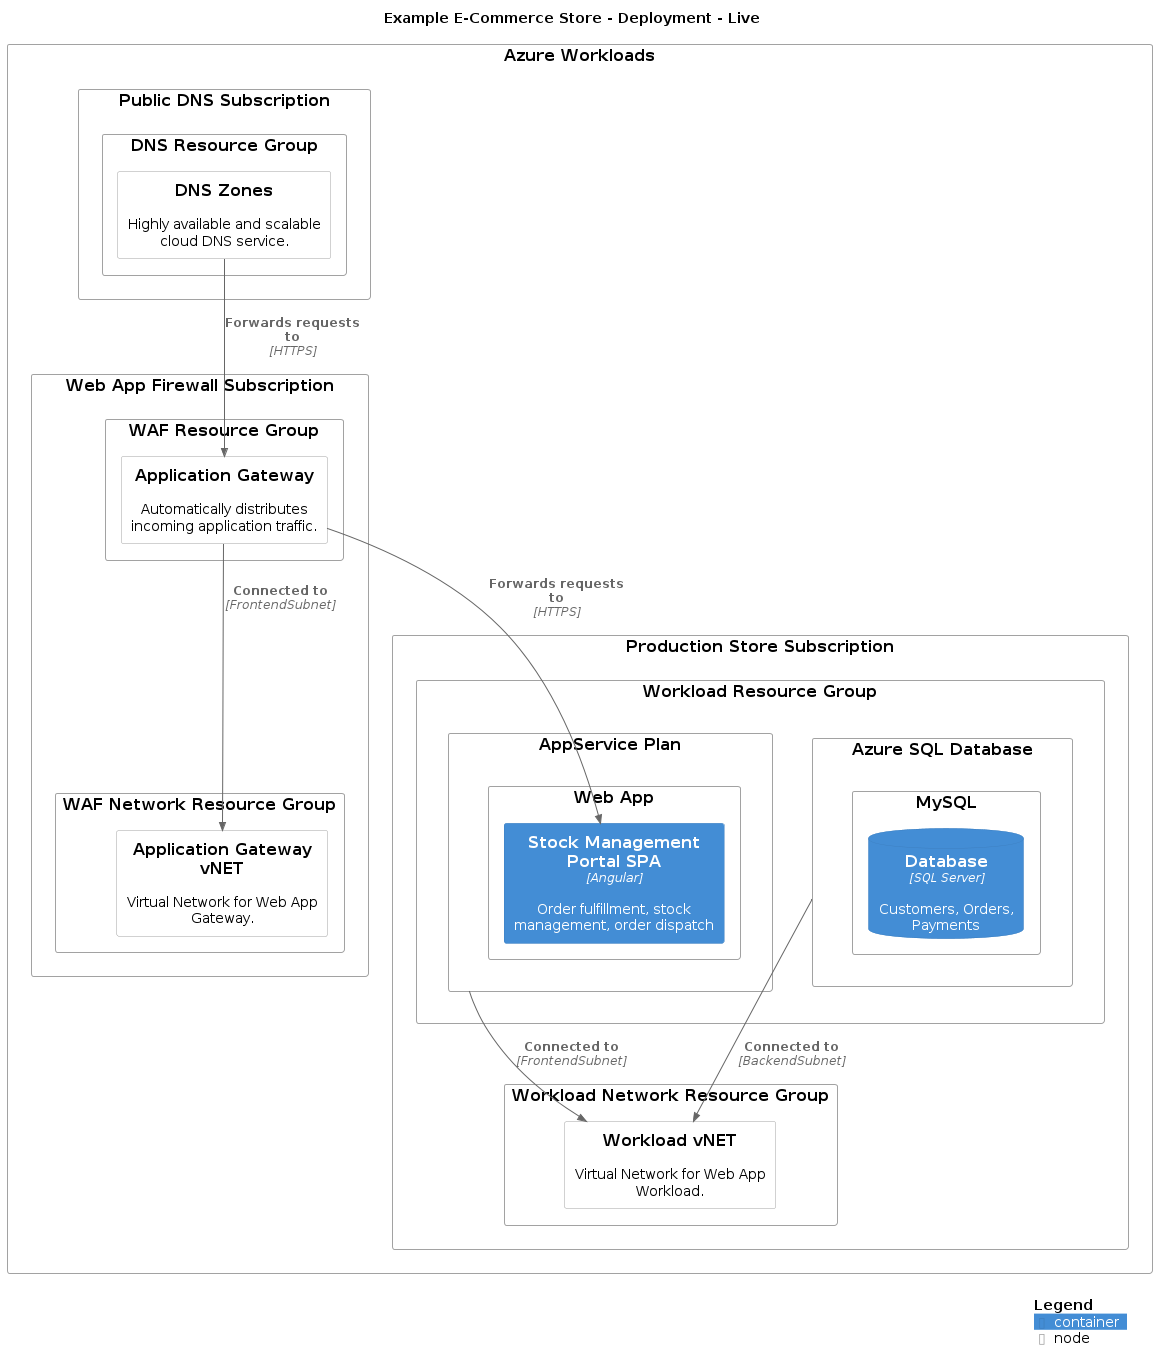

The diagram above was rendered by PlantUML. Its source (embedded in the PNG):
@startuml
set separator none
title Example E-Commerce Store - Deployment - Live

top to bottom direction

!include <C4/C4>
!include <C4/C4_Context>
!include <C4/C4_Container>
!include <C4/C4_Deployment>

Deployment_Node(Live.AzureWorkloads, "Azure Workloads", $type="", $descr="", $tags="", $link="") {
  Deployment_Node(Live.AzureWorkloads.PublicDNSSubscription, "Public DNS Subscription", $type="", $descr="", $tags="", $link="") {
    Deployment_Node(Live.AzureWorkloads.PublicDNSSubscription.DNSResourceGroup, "DNS Resource Group", $type="", $descr="", $tags="", $link="") {
      Deployment_Node(Live.AzureWorkloads.PublicDNSSubscription.DNSResourceGroup.DNSZones, "DNS Zones", $type="", $descr="Highly available and scalable cloud DNS service.", $tags="", $link="")
    }

  }

  Deployment_Node(Live.AzureWorkloads.WebAppFirewallSubscription, "Web App Firewall Subscription", $type="", $descr="", $tags="", $link="") {
    Deployment_Node(Live.AzureWorkloads.WebAppFirewallSubscription.WAFResourceGroup, "WAF Resource Group", $type="", $descr="", $tags="", $link="") {
      Deployment_Node(Live.AzureWorkloads.WebAppFirewallSubscription.WAFResourceGroup.ApplicationGateway, "Application Gateway", $type="", $descr="Automatically distributes incoming application traffic.", $tags="", $link="")
    }

    Deployment_Node(Live.AzureWorkloads.WebAppFirewallSubscription.WAFNetworkResourceGroup, "WAF Network Resource Group", $type="", $descr="", $tags="", $link="") {
      Deployment_Node(Live.AzureWorkloads.WebAppFirewallSubscription.WAFNetworkResourceGroup.ApplicationGatewayvNET, "Application Gateway vNET", $type="", $descr="Virtual Network for Web App Gateway.", $tags="", $link="")
    }

  }

  Deployment_Node(Live.AzureWorkloads.ProductionStoreSubscription, "Production Store Subscription", $type="", $descr="", $tags="", $link="") {
    Deployment_Node(Live.AzureWorkloads.ProductionStoreSubscription.WorkloadResourceGroup, "Workload Resource Group", $type="", $descr="", $tags="", $link="") {
      Deployment_Node(Live.AzureWorkloads.ProductionStoreSubscription.WorkloadResourceGroup.AppServicePlan, "AppService Plan", $type="", $descr="", $tags="", $link="") {
        Deployment_Node(Live.AzureWorkloads.ProductionStoreSubscription.WorkloadResourceGroup.AppServicePlan.WebApp, "Web App", $type="", $descr="", $tags="", $link="") {
          Container(Live.AzureWorkloads.ProductionStoreSubscription.WorkloadResourceGroup.AppServicePlan.WebApp.StockManagementPortalSPA_1, "Stock Management Portal SPA", $techn="Angular", $descr="Order fulfillment, stock management, order dispatch", $tags="", $link="")
        }

      }

      Deployment_Node(Live.AzureWorkloads.ProductionStoreSubscription.WorkloadResourceGroup.AzureSQLDatabase, "Azure SQL Database", $type="", $descr="", $tags="", $link="") {
        Deployment_Node(Live.AzureWorkloads.ProductionStoreSubscription.WorkloadResourceGroup.AzureSQLDatabase.MySQL, "MySQL", $type="", $descr="", $tags="", $link="") {
          ContainerDb(Live.AzureWorkloads.ProductionStoreSubscription.WorkloadResourceGroup.AzureSQLDatabase.MySQL.Database_1, "Database", $techn="SQL Server", $descr="Customers, Orders, Payments", $tags="", $link="")
        }

      }

    }

    Deployment_Node(Live.AzureWorkloads.ProductionStoreSubscription.WorkloadNetworkResourceGroup, "Workload Network Resource Group", $type="", $descr="", $tags="", $link="") {
      Deployment_Node(Live.AzureWorkloads.ProductionStoreSubscription.WorkloadNetworkResourceGroup.WorkloadvNET, "Workload vNET", $type="", $descr="Virtual Network for Web App Workload.", $tags="", $link="")
    }

  }

}

Rel(Live.AzureWorkloads.WebAppFirewallSubscription.WAFResourceGroup.ApplicationGateway, Live.AzureWorkloads.WebAppFirewallSubscription.WAFNetworkResourceGroup.ApplicationGatewayvNET, "Connected to", $techn="FrontendSubnet", $tags="", $link="")
Rel(Live.AzureWorkloads.ProductionStoreSubscription.WorkloadResourceGroup.AppServicePlan, Live.AzureWorkloads.ProductionStoreSubscription.WorkloadNetworkResourceGroup.WorkloadvNET, "Connected to", $techn="FrontendSubnet", $tags="", $link="")
Rel(Live.AzureWorkloads.ProductionStoreSubscription.WorkloadResourceGroup.AzureSQLDatabase, Live.AzureWorkloads.ProductionStoreSubscription.WorkloadNetworkResourceGroup.WorkloadvNET, "Connected to", $techn="BackendSubnet", $tags="", $link="")
Rel(Live.AzureWorkloads.PublicDNSSubscription.DNSResourceGroup.DNSZones, Live.AzureWorkloads.WebAppFirewallSubscription.WAFResourceGroup.ApplicationGateway, "Forwards requests to", $techn="HTTPS", $tags="", $link="")
Rel(Live.AzureWorkloads.WebAppFirewallSubscription.WAFResourceGroup.ApplicationGateway, Live.AzureWorkloads.ProductionStoreSubscription.WorkloadResourceGroup.AppServicePlan.WebApp.StockManagementPortalSPA_1, "Forwards requests to", $techn="HTTPS", $tags="", $link="")

SHOW_LEGEND(true)
@enduml